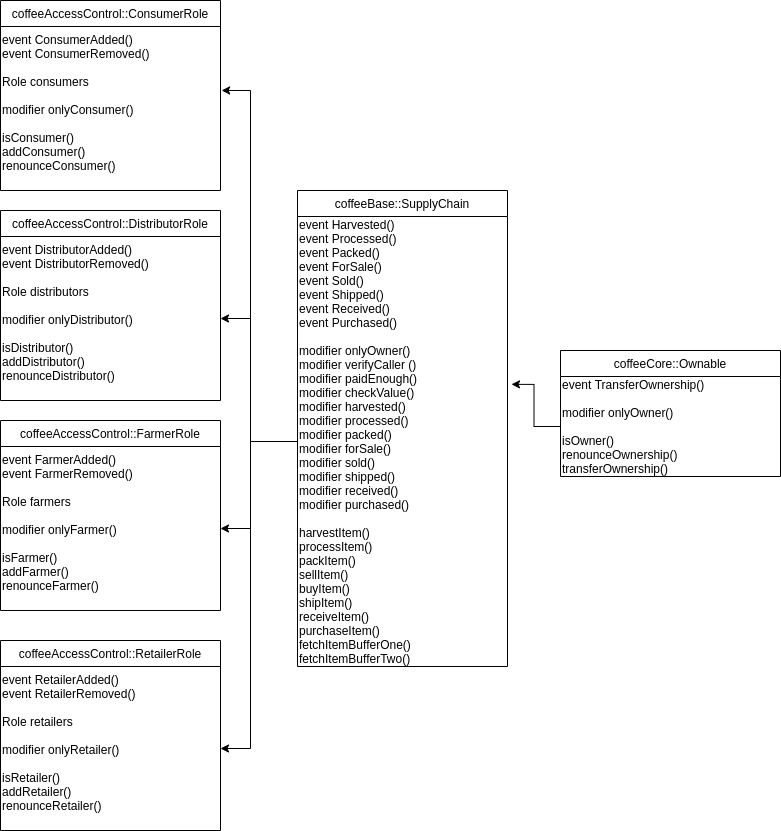

The diagram above was exported from draw.io. Its source (the exported page's mxGraphModel, read from the mxfile embedded in the PNG):
<mxGraphModel dx="1102" dy="853" grid="1" gridSize="10" guides="1" tooltips="1" connect="1" arrows="1" fold="1" page="1" pageScale="1" pageWidth="850" pageHeight="1100" math="0" shadow="0">
  <root>
    <mxCell id="0" />
    <mxCell id="1" parent="0" />
    <mxCell id="l2SSnQkkHVZMv_LhFjis-1" value="" style="group" vertex="1" connectable="0" parent="1">
      <mxGeometry x="610" y="390" width="220" height="121" as="geometry" />
    </mxCell>
    <mxCell id="rZdOg7w-772MGAGxUGgv-11" value="coffeeCore::Ownable" style="swimlane;fontStyle=0;childLayout=stackLayout;horizontal=1;startSize=26;fillColor=none;horizontalStack=0;resizeParent=1;resizeParentMax=0;resizeLast=0;collapsible=1;marginBottom=0;" parent="l2SSnQkkHVZMv_LhFjis-1" vertex="1">
      <mxGeometry width="220" height="126" as="geometry" />
    </mxCell>
    <mxCell id="l2SSnQkkHVZMv_LhFjis-21" value="event TransferOwnership()&lt;br&gt;&lt;br&gt;modifier onlyOwner()&lt;br&gt;&lt;br&gt;isOwner()&lt;br&gt;renounceOwnership()&lt;br&gt;transferOwnership()&lt;br&gt;" style="text;html=1;align=left;verticalAlign=middle;resizable=0;points=[];autosize=1;" vertex="1" parent="rZdOg7w-772MGAGxUGgv-11">
      <mxGeometry y="26" width="220" height="100" as="geometry" />
    </mxCell>
    <mxCell id="l2SSnQkkHVZMv_LhFjis-2" value="" style="group" vertex="1" connectable="0" parent="1">
      <mxGeometry x="343" y="230" width="210" height="486" as="geometry" />
    </mxCell>
    <mxCell id="rZdOg7w-772MGAGxUGgv-5" value="coffeeBase::SupplyChain" style="swimlane;fontStyle=0;childLayout=stackLayout;horizontal=1;startSize=26;fillColor=none;horizontalStack=0;resizeParent=1;resizeParentMax=0;resizeLast=0;collapsible=1;marginBottom=0;" parent="l2SSnQkkHVZMv_LhFjis-2" vertex="1">
      <mxGeometry x="4" width="210" height="476" as="geometry" />
    </mxCell>
    <mxCell id="l2SSnQkkHVZMv_LhFjis-20" value="&lt;div&gt;event Harvested()&lt;/div&gt;&lt;div&gt;event Processed()&lt;/div&gt;&lt;div&gt;&lt;span&gt;event Packed()&lt;/span&gt;&lt;/div&gt;&lt;div&gt;event ForSale()&lt;/div&gt;&lt;div&gt;event Sold()&lt;/div&gt;&lt;div&gt;event Shipped()&lt;/div&gt;&lt;div&gt;event Received()&lt;/div&gt;&lt;div&gt;event Purchased()&lt;/div&gt;&lt;div&gt;&lt;br&gt;&lt;/div&gt;&lt;div&gt;modifier onlyOwner()&lt;br&gt;&lt;/div&gt;&lt;div&gt;modifier verifyCaller ()&lt;br&gt;&lt;/div&gt;&lt;div&gt;modifier paidEnough()&lt;br&gt;&lt;/div&gt;&lt;div&gt;modifier checkValue()&lt;br&gt;&lt;/div&gt;&lt;div&gt;modifier harvested()&lt;br&gt;&lt;/div&gt;&lt;div&gt;modifier processed()&lt;br&gt;&lt;/div&gt;&lt;div&gt;modifier packed()&lt;br&gt;&lt;/div&gt;&lt;div&gt;modifier forSale()&lt;br&gt;&lt;/div&gt;&lt;div&gt;modifier sold()&lt;br&gt;&lt;/div&gt;&lt;div&gt;modifier shipped()&lt;br&gt;&lt;/div&gt;&lt;div&gt;modifier received()&lt;br&gt;&lt;/div&gt;&lt;div&gt;modifier purchased()&lt;br&gt;&lt;/div&gt;&lt;div&gt;&lt;br&gt;&lt;/div&gt;&lt;div&gt;harvestItem()&lt;br&gt;&lt;/div&gt;&lt;div&gt;processItem()&lt;/div&gt;&lt;div&gt;packItem()&lt;br&gt;&lt;/div&gt;&lt;div&gt;sellItem()&lt;br&gt;&lt;/div&gt;&lt;div&gt;buyItem()&lt;br&gt;&lt;/div&gt;&lt;div&gt;shipItem()&lt;br&gt;&lt;/div&gt;&lt;div&gt;receiveItem()&lt;br&gt;&lt;/div&gt;&lt;div&gt;purchaseItem()&lt;br&gt;&lt;/div&gt;&lt;div&gt;fetchItemBufferOne()&lt;br&gt;&lt;/div&gt;&lt;div&gt;fetchItemBufferTwo()&lt;/div&gt;" style="text;html=1;align=left;verticalAlign=middle;resizable=0;points=[];autosize=1;" vertex="1" parent="rZdOg7w-772MGAGxUGgv-5">
      <mxGeometry y="26" width="210" height="450" as="geometry" />
    </mxCell>
    <mxCell id="l2SSnQkkHVZMv_LhFjis-3" value="" style="group" vertex="1" connectable="0" parent="1">
      <mxGeometry x="50" y="40" width="220" height="190" as="geometry" />
    </mxCell>
    <mxCell id="rZdOg7w-772MGAGxUGgv-1" value="coffeeAccessControl::ConsumerRole" style="swimlane;fontStyle=0;childLayout=stackLayout;horizontal=1;startSize=26;fillColor=none;horizontalStack=0;resizeParent=1;resizeParentMax=0;resizeLast=0;collapsible=1;marginBottom=0;" parent="l2SSnQkkHVZMv_LhFjis-3" vertex="1">
      <mxGeometry width="220" height="190" as="geometry" />
    </mxCell>
    <mxCell id="l2SSnQkkHVZMv_LhFjis-15" value="event ConsumerAdded()&lt;br&gt;event ConsumerRemoved()&lt;br&gt;&lt;br&gt;Role consumers&lt;br&gt;&lt;br&gt;modifier onlyConsumer()&lt;br&gt;&lt;br&gt;isConsumer()&lt;br&gt;addConsumer()&lt;br&gt;renounceConsumer()" style="text;html=1;" vertex="1" parent="rZdOg7w-772MGAGxUGgv-1">
      <mxGeometry y="26" width="220" height="164" as="geometry" />
    </mxCell>
    <mxCell id="l2SSnQkkHVZMv_LhFjis-4" value="coffeeAccessControl::DistributorRole" style="swimlane;fontStyle=0;childLayout=stackLayout;horizontal=1;startSize=26;fillColor=none;horizontalStack=0;resizeParent=1;resizeParentMax=0;resizeLast=0;collapsible=1;marginBottom=0;" vertex="1" parent="1">
      <mxGeometry x="50" y="250" width="220" height="190" as="geometry" />
    </mxCell>
    <mxCell id="l2SSnQkkHVZMv_LhFjis-17" value="event DistributorAdded()&lt;br&gt;event DistributorRemoved()&lt;br&gt;&lt;br&gt;Role distributors&lt;br&gt;&lt;br&gt;modifier onlyDistributor()&lt;br&gt;&lt;br&gt;isDistributor()&lt;br&gt;addDistributor()&lt;br&gt;renounceDistributor()" style="text;html=1;" vertex="1" parent="l2SSnQkkHVZMv_LhFjis-4">
      <mxGeometry y="26" width="220" height="164" as="geometry" />
    </mxCell>
    <mxCell id="l2SSnQkkHVZMv_LhFjis-7" value="coffeeAccessControl::FarmerRole" style="swimlane;fontStyle=0;childLayout=stackLayout;horizontal=1;startSize=26;fillColor=none;horizontalStack=0;resizeParent=1;resizeParentMax=0;resizeLast=0;collapsible=1;marginBottom=0;" vertex="1" parent="1">
      <mxGeometry x="50" y="460" width="220" height="190" as="geometry" />
    </mxCell>
    <mxCell id="l2SSnQkkHVZMv_LhFjis-18" value="event FarmerAdded()&lt;br&gt;event FarmerRemoved()&lt;br&gt;&lt;br&gt;Role farmers&lt;br&gt;&lt;br&gt;modifier onlyFarmer()&lt;br&gt;&lt;br&gt;isFarmer()&lt;br&gt;addFarmer()&lt;br&gt;renounceFarmer()" style="text;html=1;" vertex="1" parent="l2SSnQkkHVZMv_LhFjis-7">
      <mxGeometry y="26" width="220" height="164" as="geometry" />
    </mxCell>
    <mxCell id="l2SSnQkkHVZMv_LhFjis-10" value="coffeeAccessControl::RetailerRole" style="swimlane;fontStyle=0;childLayout=stackLayout;horizontal=1;startSize=26;fillColor=none;horizontalStack=0;resizeParent=1;resizeParentMax=0;resizeLast=0;collapsible=1;marginBottom=0;" vertex="1" parent="1">
      <mxGeometry x="50" y="680" width="220" height="190" as="geometry" />
    </mxCell>
    <mxCell id="l2SSnQkkHVZMv_LhFjis-19" value="event RetailerAdded()&lt;br&gt;event RetailerRemoved()&lt;br&gt;&lt;br&gt;Role retailers&lt;br&gt;&lt;br&gt;modifier onlyRetailer()&lt;br&gt;&lt;br&gt;isRetailer()&lt;br&gt;addRetailer()&lt;br&gt;renounceRetailer()" style="text;html=1;" vertex="1" parent="l2SSnQkkHVZMv_LhFjis-10">
      <mxGeometry y="26" width="220" height="164" as="geometry" />
    </mxCell>
    <mxCell id="l2SSnQkkHVZMv_LhFjis-23" style="edgeStyle=orthogonalEdgeStyle;rounded=0;orthogonalLoop=1;jettySize=auto;html=1;entryX=1.019;entryY=0.373;entryDx=0;entryDy=0;entryPerimeter=0;" edge="1" parent="1" target="l2SSnQkkHVZMv_LhFjis-20">
      <mxGeometry relative="1" as="geometry">
        <mxPoint x="610" y="466" as="sourcePoint" />
      </mxGeometry>
    </mxCell>
    <mxCell id="l2SSnQkkHVZMv_LhFjis-25" style="edgeStyle=orthogonalEdgeStyle;rounded=0;orthogonalLoop=1;jettySize=auto;html=1;entryX=1.005;entryY=0.39;entryDx=0;entryDy=0;entryPerimeter=0;" edge="1" parent="1" source="l2SSnQkkHVZMv_LhFjis-20" target="l2SSnQkkHVZMv_LhFjis-15">
      <mxGeometry relative="1" as="geometry">
        <Array as="points">
          <mxPoint x="300" y="481" />
          <mxPoint x="300" y="130" />
        </Array>
      </mxGeometry>
    </mxCell>
    <mxCell id="l2SSnQkkHVZMv_LhFjis-26" style="edgeStyle=orthogonalEdgeStyle;rounded=0;orthogonalLoop=1;jettySize=auto;html=1;entryX=1;entryY=0.5;entryDx=0;entryDy=0;" edge="1" parent="1" source="l2SSnQkkHVZMv_LhFjis-20" target="l2SSnQkkHVZMv_LhFjis-17">
      <mxGeometry relative="1" as="geometry">
        <Array as="points">
          <mxPoint x="300" y="481" />
          <mxPoint x="300" y="358" />
        </Array>
      </mxGeometry>
    </mxCell>
    <mxCell id="l2SSnQkkHVZMv_LhFjis-27" style="edgeStyle=orthogonalEdgeStyle;rounded=0;orthogonalLoop=1;jettySize=auto;html=1;entryX=1;entryY=0.5;entryDx=0;entryDy=0;" edge="1" parent="1" source="l2SSnQkkHVZMv_LhFjis-20" target="l2SSnQkkHVZMv_LhFjis-18">
      <mxGeometry relative="1" as="geometry">
        <Array as="points">
          <mxPoint x="300" y="481" />
          <mxPoint x="300" y="568" />
        </Array>
      </mxGeometry>
    </mxCell>
    <mxCell id="l2SSnQkkHVZMv_LhFjis-28" style="edgeStyle=orthogonalEdgeStyle;rounded=0;orthogonalLoop=1;jettySize=auto;html=1;entryX=1;entryY=0.5;entryDx=0;entryDy=0;" edge="1" parent="1" source="l2SSnQkkHVZMv_LhFjis-20" target="l2SSnQkkHVZMv_LhFjis-19">
      <mxGeometry relative="1" as="geometry">
        <Array as="points">
          <mxPoint x="300" y="481" />
          <mxPoint x="300" y="788" />
        </Array>
      </mxGeometry>
    </mxCell>
  </root>
</mxGraphModel>